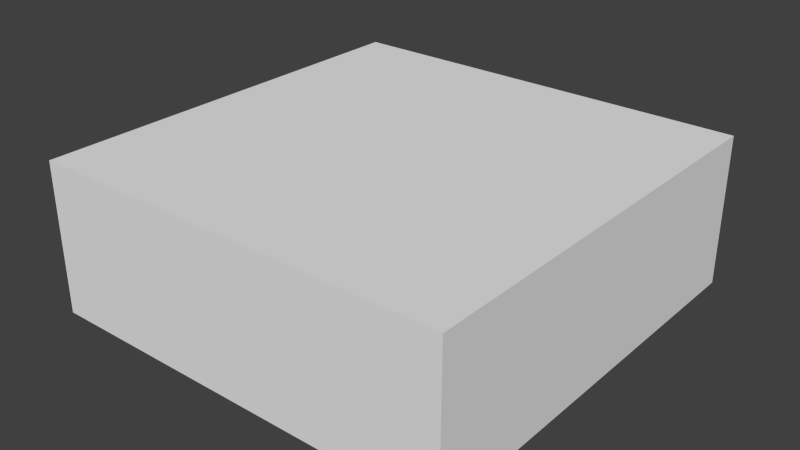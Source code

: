 # Source: boxInside.blend  (saved by Blender 2.76.0; exported with 4.5.12 LTS)
import bpy
from mathutils import Matrix  # noqa: F401  (used for matrix-valued properties, if any)

bpy.ops.wm.read_factory_settings(use_empty=True)
scene = bpy.context.scene
scene.name = 'Scene'

# ---- collections
col_collection_1 = bpy.data.collections.new('Collection 1'); scene.collection.children.link(col_collection_1)

# ---- materials (node trees are filled in below, after node groups)
mat_material = bpy.data.materials.new('Material')
mat_material.alpha_threshold = 0.0
mat_material.use_transparent_shadow = False
mat_material.roughness = 0.5
mat_material.line_color = (0.0, 0.0, 0.0, 1.0)

# ---- material node trees

# ---- world
world_world = bpy.data.worlds.new('World'); scene.world = world_world
world_world.color = (0.05088, 0.05088, 0.05088)
world_world.use_sun_shadow = False
world_world.sun_shadow_jitter_overblur = 0.0
world_world.cycles.sampling_method = 'MANUAL'
world_world.cycles.sample_map_resolution = 256

# ---- meshes
me_cube = bpy.data.meshes.new('Cube')
me_cube.from_pydata([(3.5, 3.5, 0.0), (3.5, -3.5, 0.0), (-3.5, -3.5, 0.0), (-3.5, 3.5, 0.0), (3.5, 3.5, 2.5), (3.5, -3.5, 2.5), (-3.5, -3.5, 2.5), (-3.5, 3.5, 2.5)], [], [(0, 3, 2, 1), (4, 5, 6, 7), (0, 1, 5, 4), (1, 2, 6, 5), (2, 3, 7, 6), (4, 7, 3, 0)])
me_cube.materials.append(mat_material)
me_cube.use_remesh_preserve_volume = False
me_cube.use_remesh_preserve_attributes = False
me_cube.use_mirror_vertex_groups = False
me_cube.update()

# ---- objects
ob_cube = bpy.data.objects.new('Cube', me_cube)

# ---- transforms, parenting, visibility, modifiers, constraints
ob_cube.location = (0.0, 0.0, 0.0)
ob_cube.lock_rotations_4d = False
ob_cube.empty_display_type = 'ARROWS'
ob_cube.lineart.crease_threshold = 0.0

# ---- collection membership
col_collection_1.objects.link(ob_cube)

# ---- scene / render settings (as saved in the file)
scene.frame_start = 1; scene.frame_end = 250; scene.frame_set(1)
scene.render.engine = 'BLENDER_EEVEE_NEXT'
scene.render.resolution_percentage = 50
scene.render.dither_intensity = 0.0
scene.cycles.use_denoising = False
scene.cycles.samples = 10
scene.cycles.sampling_pattern = 'TABULATED_SOBOL'
scene.cycles.light_sampling_threshold = 0.0
scene.cycles.use_adaptive_sampling = False
scene.cycles.use_light_tree = False
scene.cycles.blur_glossy = 0.0
scene.cycles.volume_bounces = 1
scene.cycles.pixel_filter_type = 'GAUSSIAN'
scene.cycles.sample_clamp_indirect = 0.0
scene.view_settings.view_transform = 'Standard'
bpy.context.view_layer.update()

# ---- added for rendering (the .blend has no active camera and no usable light): camera, sun
cam_auto = bpy.data.cameras.new('AutoCamera')
cam_auto.lens = 50.0
cam_auto.sensor_width = 36.0
cam_auto.clip_end = 1000.0
ob_auto_camera = bpy.data.objects.new('AutoCamera', cam_auto)
scene.collection.objects.link(ob_auto_camera)
ob_auto_camera.location = (9.44681, -11.3362, 8.80745)
ob_auto_camera.rotation_euler = (1.09748, -7.21219e-08, 0.694738)
scene.camera = ob_auto_camera
light_auto_sun = bpy.data.lights.new('AutoSun', 'SUN')
light_auto_sun.energy = 3.0
light_auto_sun.angle = 0.0523599
ob_auto_sun = bpy.data.objects.new('AutoSun', light_auto_sun)
scene.collection.objects.link(ob_auto_sun)
ob_auto_sun.rotation_euler = (0.872665, 0.174533, 0.523599)
bpy.context.view_layer.update()
